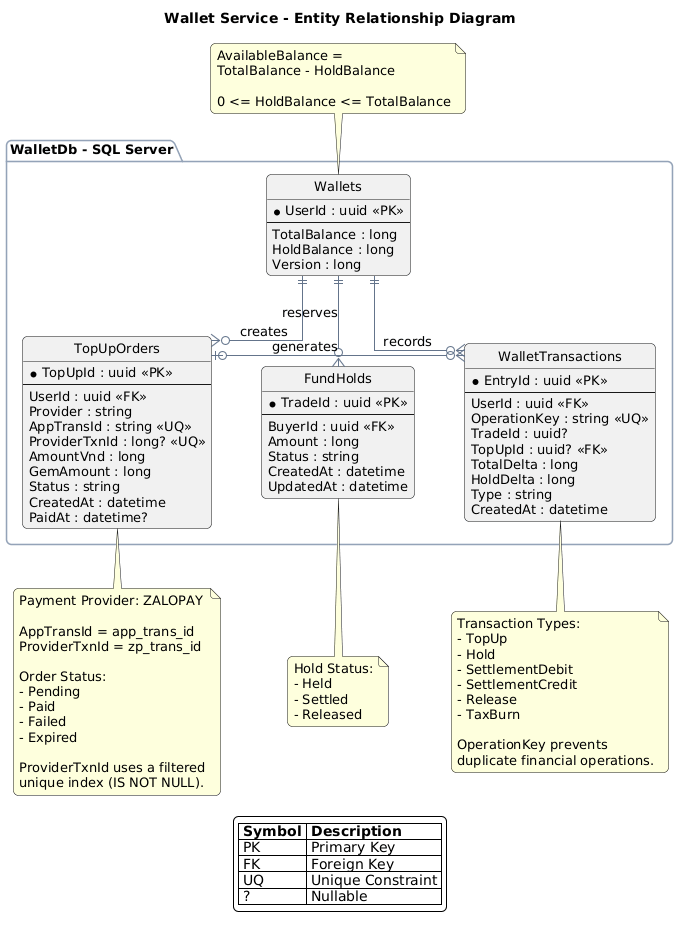

The diagram above was rendered by PlantUML. Its source (embedded in the PNG):
@startuml
title Wallet Service - Entity Relationship Diagram

top to bottom direction

skinparam backgroundColor #FFFFFF
skinparam shadowing false
skinparam defaultFontName Arial
skinparam defaultFontSize 13
skinparam linetype ortho
skinparam nodesep 50
skinparam ranksep 60
skinparam roundcorner 10
skinparam ArrowColor #64748B

skinparam entity {
    BackgroundColor #DCFCE7
    BorderColor #86C99C
    FontColor #14532D
}

skinparam package {
    BackgroundColor #F8FAFC
    BorderColor #94A3B8
}

hide circle

package "WalletDb - SQL Server" {

    entity "Wallets" as Wallets {
        * UserId : uuid <<PK>>
        --
        TotalBalance : long
        HoldBalance : long
        Version : long
    }

    entity "FundHolds" as FundHolds {
        * TradeId : uuid <<PK>>
        --
        BuyerId : uuid <<FK>>
        Amount : long
        Status : string
        CreatedAt : datetime
        UpdatedAt : datetime
    }

    entity "WalletTransactions" as Transactions {
        * EntryId : uuid <<PK>>
        --
        UserId : uuid <<FK>>
        OperationKey : string <<UQ>>
        TradeId : uuid?
        TopUpId : uuid? <<FK>>
        TotalDelta : long
        HoldDelta : long
        Type : string
        CreatedAt : datetime
    }

    entity "TopUpOrders" as TopUpOrders {
        * TopUpId : uuid <<PK>>
        --
        UserId : uuid <<FK>>
        Provider : string
        AppTransId : string <<UQ>>
        ProviderTxnId : long? <<UQ>>
        AmountVnd : long
        GemAmount : long
        Status : string
        CreatedAt : datetime
        PaidAt : datetime?
    }

    Wallets ||--o{ FundHolds : reserves
    Wallets ||--o{ Transactions : records
    Wallets ||--o{ TopUpOrders : creates

    TopUpOrders |o--o{ Transactions : generates

    FundHolds -[hidden]right-> Transactions
    Transactions -[hidden]right-> TopUpOrders
}

note top of Wallets
    AvailableBalance =
    TotalBalance - HoldBalance

    0 <= HoldBalance <= TotalBalance
end note

note bottom of FundHolds
    Hold Status:
    - Held
    - Settled
    - Released
end note

note bottom of Transactions
    Transaction Types:
    - TopUp
    - Hold
    - SettlementDebit
    - SettlementCredit
    - Release
    - TaxBurn

    OperationKey prevents
    duplicate financial operations.
end note

note bottom of TopUpOrders
    Payment Provider: ZALOPAY

    AppTransId = app_trans_id
    ProviderTxnId = zp_trans_id

    Order Status:
    - Pending
    - Paid
    - Failed
    - Expired

    ProviderTxnId uses a filtered
    unique index (IS NOT NULL).
end note

legend bottom
    |= Symbol |= Description |
    | PK | Primary Key |
    | FK | Foreign Key |
    | UQ | Unique Constraint |
    | ? | Nullable |
endlegend
@enduml